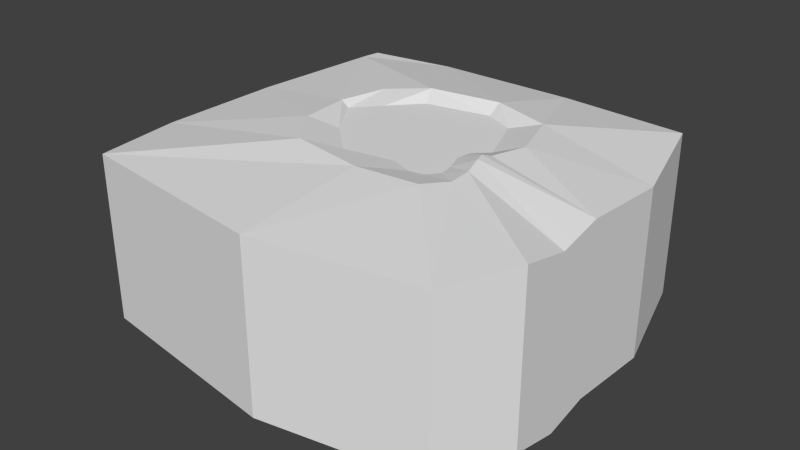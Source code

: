 # Source: ground.blend  (saved by Blender 2.69.0; exported with 4.5.12 LTS)
import bpy
from mathutils import Matrix  # noqa: F401  (used for matrix-valued properties, if any)

bpy.ops.wm.read_factory_settings(use_empty=True)
scene = bpy.context.scene
scene.name = 'Scene'

# ---- collections
col_collection_1 = bpy.data.collections.new('Collection 1'); scene.collection.children.link(col_collection_1)

# ---- world
world_world = bpy.data.worlds.new('World'); scene.world = world_world
world_world.color = (0.05088, 0.05088, 0.05088)
world_world.use_sun_shadow = False
world_world.sun_shadow_jitter_overblur = 0.0
world_world.cycles.sampling_method = 'MANUAL'
world_world.cycles.sample_map_resolution = 256

# ---- meshes
me_plane = bpy.data.meshes.new('Plane')
me_plane.from_pydata([(1.483, -1.599, -0.05758), (-1.67, -1.599, -0.05758), (1.483, 1.554, -0.05758), (-1.67, 1.554, -0.06999), (1.771, -0.6092, -0.1071), (1.771, -0.2272, -0.02162), (1.771, 0.5506, -0.0715), (0.6821, 0.7915, 0.0478), (0.4555, 0.6429, 0.0), (0.1928, 0.7696, 0.0), (-0.3683, 0.6581, 0.0), (-0.6019, 0.3988, 0.0), (-0.7932, 0.1785, 0.0), (-0.5565, -0.1863, 0.0), (-0.204, -0.5249, 0.0), (0.1805, -0.3955, 0.0), (0.3675, -0.4665, 0.0), (1.771, -1.03, -0.02162), (-1.861, -0.7807, -0.1071), (-1.67, 1.369, -0.05758), (-1.861, 0.304, -0.1071), (-0.9758, 1.751, -0.1071), (0.2982, 1.751, -0.1071), (0.1348, -1.881, -0.02162), (0.4893, -0.4498, 0.0), (0.5758, -0.3447, 0.0), (0.5566, -0.2186, 0.0), (0.498, -0.06438, 0.0), (0.518, 0.06745, 0.0), (0.638, 0.1834, 0.0), (0.8608, 0.279, 0.07527), (0.766, -0.01332, 0.07527), (0.724, -0.07571, 0.09486), (-0.7725, 0.6061, 0.0478), (0.7888, -0.3222, 0.0674), (0.1907, 0.9017, 0.07527), (0.7515, -0.1619, 0.09486), (-0.7894, -0.2955, 0.07527), (0.1297, -0.773, 0.07527), (-0.4322, 0.8097, 0.07527), (0.7792, -0.4963, 0.0478), (-0.4832, -0.6915, 0.09486), (0.6533, -0.7076, 0.0674), (-0.8723, 0.1879, 0.0478), (1.483, -1.599, -1.501), (-1.67, -1.599, -1.501), (1.483, 1.554, -1.501), (-1.67, 1.554, -1.514), (1.771, -0.6092, -1.551), (1.771, -0.2272, -1.465), (1.771, 0.5506, -1.515), (1.771, -1.03, -1.465), (-1.861, -0.7807, -1.551), (-1.67, 1.369, -1.501), (-1.861, 0.304, -1.551), (-0.9758, 1.751, -1.551), (0.2982, 1.751, -1.551), (0.1348, -1.881, -1.465)], [], [(35, 9, 8, 7), (38, 42, 16, 15), (42, 40, 24, 16), (41, 38, 15, 14), (39, 10, 9, 35), (39, 33, 11, 10), (43, 37, 13, 12), (33, 43, 12, 11), (37, 41, 14, 13), (40, 34, 25, 24), (34, 36, 26, 25), (26, 36, 32, 27), (27, 32, 31, 28), (31, 30, 29, 28), (30, 7, 8, 29), (6, 2, 7, 30), (5, 6, 30, 31), (32, 5, 31), (22, 35, 7, 2), (0, 17, 40, 42), (21, 39, 35, 22), (20, 18, 37, 43), (18, 1, 41, 37), (4, 5, 36, 34), (23, 0, 42, 38), (1, 23, 38, 41), (3, 19, 33, 39, 21), (19, 20, 43, 33), (17, 4, 34, 40), (36, 5, 32), (8, 9, 10, 11, 12, 13, 14, 15, 16, 24, 25, 26, 27, 28, 29), (6, 5, 49, 50), (5, 4, 48, 49), (4, 17, 51, 48), (17, 0, 44, 51), (18, 20, 54, 52), (20, 19, 53, 54), (0, 23, 57, 44), (22, 2, 46, 56), (21, 22, 56, 55), (19, 3, 47, 53), (2, 6, 50, 46), (1, 18, 52, 45), (3, 21, 55, 47), (23, 1, 45, 57)])
_uv = me_plane.uv_layers.new(name='UVMap')
_uv.uv.foreach_set('vector', [0.239, 0.1291, 0.2389, 0.1489, 0.1991, 0.1681, 0.1647, 0.1457, 0.2483, 0.3828, 0.169, 0.3728, 0.2125, 0.3362, 0.2408, 0.3254, 0.169, 0.3728, 0.15, 0.3408, 0.194, 0.3336, 0.2125, 0.3362, 0.3411, 0.3705, 0.2483, 0.3828, 0.2408, 0.3254, 0.299, 0.345, 0.3334, 0.143, 0.3239, 0.1658, 0.2389, 0.1489, 0.239, 0.1291, 0.3334, 0.143, 0.385, 0.1738, 0.3593, 0.2051, 0.3239, 0.1658, 0.4001, 0.2372, 0.3875, 0.3105, 0.3524, 0.2938, 0.3883, 0.2385, 0.385, 0.1738, 0.4001, 0.2372, 0.3883, 0.2385, 0.3593, 0.2051, 0.3875, 0.3105, 0.3411, 0.3705, 0.299, 0.345, 0.3524, 0.2938, 0.15, 0.3408, 0.1485, 0.3144, 0.1809, 0.3177, 0.194, 0.3336, 0.1485, 0.3144, 0.154, 0.2902, 0.1838, 0.2986, 0.1809, 0.3177, 0.1838, 0.2986, 0.154, 0.2902, 0.1582, 0.2771, 0.1927, 0.2752, 0.1927, 0.2752, 0.1582, 0.2771, 0.1519, 0.2677, 0.1897, 0.2553, 0.1519, 0.2677, 0.1375, 0.2234, 0.1715, 0.2377, 0.1897, 0.2553, 0.1375, 0.2234, 0.1647, 0.1457, 0.1991, 0.1681, 0.1715, 0.2377, 0.0001439, 0.1819, 0.04362, 0.02992, 0.1647, 0.1457, 0.1375, 0.2234, 0.0, 0.2998, 0.0001439, 0.1819, 0.1375, 0.2234, 0.1519, 0.2677, 0.1582, 0.2771, 0.0, 0.2998, 0.1519, 0.2677, 0.2233, 0.0, 0.239, 0.1291, 0.1647, 0.1457, 0.04362, 0.02992, 0.04362, 0.5075, 0.0, 0.4215, 0.15, 0.3408, 0.169, 0.3728, 0.4163, 4.743e-05, 0.3334, 0.143, 0.239, 0.1291, 0.2233, 0.0, 0.5504, 0.2193, 0.5504, 0.3836, 0.3875, 0.3105, 0.4001, 0.2372, 0.5504, 0.3836, 0.5212, 0.5077, 0.3411, 0.3705, 0.3875, 0.3105, 0.0002466, 0.3575, 0.0, 0.2998, 0.154, 0.2902, 0.1485, 0.3144, 0.2478, 0.5503, 0.04362, 0.5075, 0.169, 0.3728, 0.2483, 0.3828, 0.5212, 0.5077, 0.2478, 0.5503, 0.2483, 0.3828, 0.3411, 0.3705, 0.5212, 0.03001, 0.5212, 0.0581, 0.385, 0.1738, 0.3334, 0.143, 0.4163, 4.743e-05, 0.5212, 0.0581, 0.5504, 0.2193, 0.4001, 0.2372, 0.385, 0.1738, 0.0, 0.4215, 0.0002466, 0.3575, 0.1485, 0.3144, 0.15, 0.3408, 0.154, 0.2902, 0.0, 0.2998, 0.1582, 0.2771, 0.1991, 0.1681, 0.2389, 0.1489, 0.3239, 0.1658, 0.3593, 0.2051, 0.3883, 0.2385, 0.3524, 0.2938, 0.299, 0.345, 0.2408, 0.3254, 0.2125, 0.3362, 0.194, 0.3336, 0.1809, 0.3177, 0.1838, 0.2986, 0.1927, 0.2752, 0.1897, 0.2553, 0.1715, 0.2377, 0.327, 0.7744, 0.2092, 0.782, 0.2092, 0.5633, 0.327, 0.5557, 0.2092, 0.782, 0.1514, 0.769, 0.1514, 0.5503, 0.2092, 0.5633, 0.1514, 0.769, 0.08766, 0.782, 0.08766, 0.5633, 0.1514, 0.5503, 0.08766, 0.782, 1.806e-08, 0.7765, 0.0, 0.5578, 0.08766, 0.5633, 0.7691, 0.1243, 0.7691, 0.2886, 0.5504, 0.2886, 0.5504, 0.1243, 0.7691, 0.2886, 0.7766, 0.4496, 0.5579, 0.4496, 0.5504, 0.2886, 0.7813, 0.9551, 0.7759, 0.7498, 0.9946, 0.7498, 1.0, 0.9551, 0.7691, 0.7775, 0.7759, 0.9558, 0.5572, 0.955, 0.5504, 0.7766, 0.7698, 0.5846, 0.7691, 0.7775, 0.5504, 0.7766, 0.5511, 0.5837, 0.7766, 0.4496, 0.7747, 0.4776, 0.556, 0.4776, 0.5579, 0.4496, 0.4774, 0.7765, 0.327, 0.7744, 0.327, 0.5557, 0.4774, 0.5578, 0.7766, 0.0, 0.7691, 0.1243, 0.5504, 0.1243, 0.5579, 1.806e-08, 0.7759, 0.4785, 0.7698, 0.5846, 0.5511, 0.5837, 0.5572, 0.4776, 0.7759, 0.7498, 0.7813, 0.4776, 1.0, 0.4776, 0.9946, 0.7498])
me_plane.use_remesh_preserve_volume = False
me_plane.use_remesh_preserve_attributes = False
me_plane.use_mirror_vertex_groups = False
me_plane.update()

# ---- objects
ob_plane = bpy.data.objects.new('Plane', me_plane)

# ---- transforms, parenting, visibility, modifiers, constraints
ob_plane.location = (0.0, 0.0, 0.0)
ob_plane.lineart.crease_threshold = 0.0

# ---- collection membership
col_collection_1.objects.link(ob_plane)

# ---- scene / render settings (as saved in the file)
scene.frame_start = 1; scene.frame_end = 250; scene.frame_set(1)
scene.render.engine = 'BLENDER_EEVEE_NEXT'
scene.render.image_settings.compression = 90
scene.render.resolution_percentage = 50
scene.render.dither_intensity = 0.0
scene.cycles.use_denoising = False
scene.cycles.samples = 10
scene.cycles.sampling_pattern = 'TABULATED_SOBOL'
scene.cycles.light_sampling_threshold = 0.0
scene.cycles.use_adaptive_sampling = False
scene.cycles.use_light_tree = False
scene.cycles.blur_glossy = 0.0
scene.cycles.volume_bounces = 1
scene.cycles.pixel_filter_type = 'GAUSSIAN'
scene.cycles.sample_clamp_indirect = 0.0
scene.view_settings.view_transform = 'Standard'
bpy.context.view_layer.update()

# ---- added for rendering (the .blend has no active camera and no usable light): camera, sun
cam_auto = bpy.data.cameras.new('AutoCamera')
cam_auto.lens = 50.0
cam_auto.sensor_width = 36.0
cam_auto.clip_end = 1000.0
ob_auto_camera = bpy.data.objects.new('AutoCamera', cam_auto)
scene.collection.objects.link(ob_auto_camera)
ob_auto_camera.location = (4.94481, -6.05264, 3.26411)
ob_auto_camera.rotation_euler = (1.09748, -7.21219e-08, 0.694738)
scene.camera = ob_auto_camera
light_auto_sun = bpy.data.lights.new('AutoSun', 'SUN')
light_auto_sun.energy = 3.0
light_auto_sun.angle = 0.0523599
ob_auto_sun = bpy.data.objects.new('AutoSun', light_auto_sun)
scene.collection.objects.link(ob_auto_sun)
ob_auto_sun.rotation_euler = (0.872665, 0.174533, 0.523599)
bpy.context.view_layer.update()

